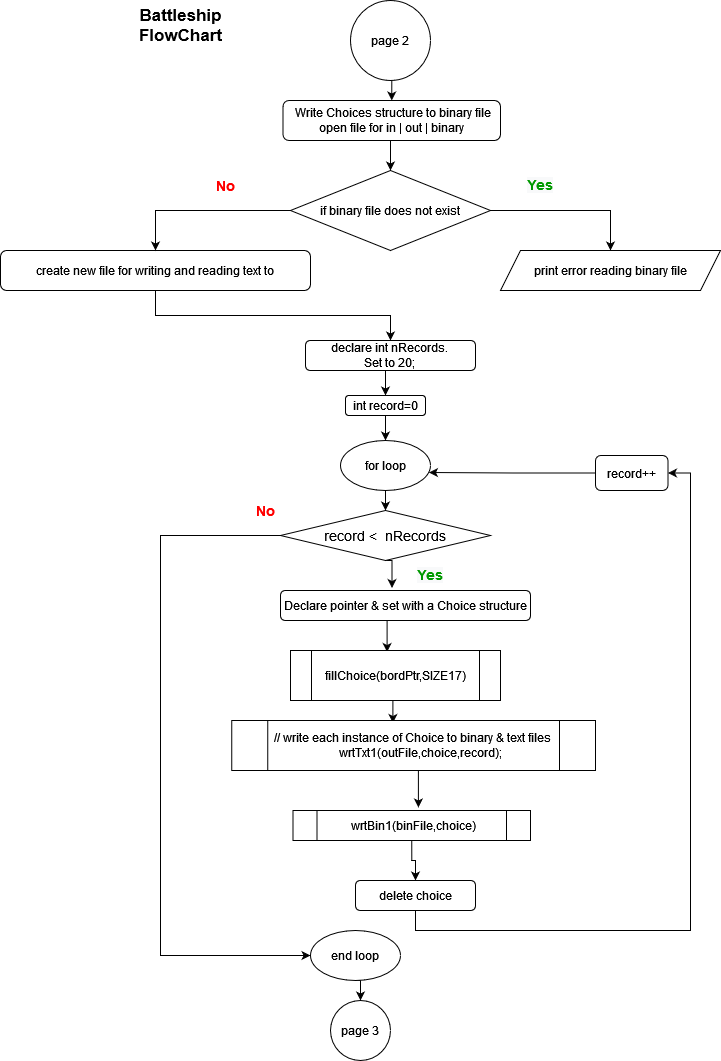

The diagram above was exported from draw.io. Its source (the exported page's mxGraphModel, read from the mxfile embedded in the PNG):
<mxGraphModel dx="1662" dy="900" grid="1" gridSize="10" guides="1" tooltips="1" connect="1" arrows="1" fold="1" page="1" pageScale="1" pageWidth="850" pageHeight="1100" math="0" shadow="0">
  <root>
    <mxCell id="0" />
    <mxCell id="1" parent="0" />
    <mxCell id="iHoeSnGCeqhUJpPHQT7B-2" style="edgeStyle=orthogonalEdgeStyle;rounded=0;orthogonalLoop=1;jettySize=auto;html=1;exitX=0.5;exitY=1;exitDx=0;exitDy=0;entryX=0.5;entryY=0;entryDx=0;entryDy=0;fontSize=12;fontColor=#000000;" parent="1" source="5DeqrbFxasPOALgo7AIt-1" target="5DeqrbFxasPOALgo7AIt-2" edge="1">
      <mxGeometry relative="1" as="geometry" />
    </mxCell>
    <mxCell id="5DeqrbFxasPOALgo7AIt-1" value="page 2" style="ellipse;whiteSpace=wrap;html=1;aspect=fixed;" parent="1" vertex="1">
      <mxGeometry x="400" y="40" width="80" height="80" as="geometry" />
    </mxCell>
    <mxCell id="iHoeSnGCeqhUJpPHQT7B-3" style="edgeStyle=orthogonalEdgeStyle;rounded=0;orthogonalLoop=1;jettySize=auto;html=1;exitX=0.5;exitY=1;exitDx=0;exitDy=0;entryX=0.5;entryY=0;entryDx=0;entryDy=0;fontSize=12;fontColor=#000000;" parent="1" source="5DeqrbFxasPOALgo7AIt-2" target="5DeqrbFxasPOALgo7AIt-6" edge="1">
      <mxGeometry relative="1" as="geometry" />
    </mxCell>
    <mxCell id="5DeqrbFxasPOALgo7AIt-2" value="&amp;nbsp;Write Choices structure to binary file&lt;br&gt;open file for in | out | binary" style="rounded=1;whiteSpace=wrap;html=1;labelBackgroundColor=#FFFFFF;fontSize=12;fontColor=#000000;fillColor=#FFFFFF;" parent="1" vertex="1">
      <mxGeometry x="332.5" y="140" width="217.5" height="40" as="geometry" />
    </mxCell>
    <mxCell id="u9QY_3HQjoFSm7LiD2SM-22" style="edgeStyle=orthogonalEdgeStyle;rounded=0;orthogonalLoop=1;jettySize=auto;html=1;exitX=0.5;exitY=1;exitDx=0;exitDy=0;fontSize=12;fontColor=#000000;entryX=0.5;entryY=0;entryDx=0;entryDy=0;entryPerimeter=0;" parent="1" source="5DeqrbFxasPOALgo7AIt-3" target="u9QY_3HQjoFSm7LiD2SM-13" edge="1">
      <mxGeometry relative="1" as="geometry">
        <mxPoint x="440" y="370" as="targetPoint" />
      </mxGeometry>
    </mxCell>
    <mxCell id="5DeqrbFxasPOALgo7AIt-3" value="create new file for writing and reading text to" style="rounded=1;whiteSpace=wrap;html=1;labelBackgroundColor=#FFFFFF;fontSize=12;fontColor=#000000;fillColor=#FFFFFF;" parent="1" vertex="1">
      <mxGeometry x="50" y="290" width="310" height="40" as="geometry" />
    </mxCell>
    <mxCell id="u9QY_3HQjoFSm7LiD2SM-42" style="edgeStyle=orthogonalEdgeStyle;rounded=0;orthogonalLoop=1;jettySize=auto;html=1;exitX=0.5;exitY=1;exitDx=0;exitDy=0;entryX=0.46;entryY=0.03;entryDx=0;entryDy=0;entryPerimeter=0;fontSize=12;fontColor=#000000;" parent="1" source="5DeqrbFxasPOALgo7AIt-4" target="u9QY_3HQjoFSm7LiD2SM-24" edge="1">
      <mxGeometry relative="1" as="geometry" />
    </mxCell>
    <mxCell id="5DeqrbFxasPOALgo7AIt-4" value="Declare pointer &amp;amp; set with a Choice structure" style="rounded=1;whiteSpace=wrap;html=1;labelBackgroundColor=#FFFFFF;fontSize=12;fontColor=#000000;fillColor=#FFFFFF;" parent="1" vertex="1">
      <mxGeometry x="330" y="630" width="250" height="30" as="geometry" />
    </mxCell>
    <mxCell id="5DeqrbFxasPOALgo7AIt-8" style="edgeStyle=orthogonalEdgeStyle;rounded=0;orthogonalLoop=1;jettySize=auto;html=1;exitX=1;exitY=0.5;exitDx=0;exitDy=0;entryX=0.5;entryY=0;entryDx=0;entryDy=0;fontSize=12;fontColor=#000000;" parent="1" source="5DeqrbFxasPOALgo7AIt-6" target="5DeqrbFxasPOALgo7AIt-7" edge="1">
      <mxGeometry relative="1" as="geometry" />
    </mxCell>
    <mxCell id="u9QY_3HQjoFSm7LiD2SM-11" style="edgeStyle=orthogonalEdgeStyle;rounded=0;orthogonalLoop=1;jettySize=auto;html=1;exitX=0;exitY=0.5;exitDx=0;exitDy=0;fontSize=12;fontColor=#000000;" parent="1" source="5DeqrbFxasPOALgo7AIt-6" target="5DeqrbFxasPOALgo7AIt-3" edge="1">
      <mxGeometry relative="1" as="geometry" />
    </mxCell>
    <mxCell id="5DeqrbFxasPOALgo7AIt-6" value="if binary file does not exist" style="rhombus;whiteSpace=wrap;html=1;labelBackgroundColor=#FFFFFF;fontSize=12;fontColor=#000000;fillColor=#FFFFFF;" parent="1" vertex="1">
      <mxGeometry x="340" y="210" width="200" height="80" as="geometry" />
    </mxCell>
    <mxCell id="5DeqrbFxasPOALgo7AIt-7" value="print error reading binary file" style="shape=parallelogram;perimeter=parallelogramPerimeter;whiteSpace=wrap;html=1;fixedSize=1;labelBackgroundColor=#FFFFFF;fontSize=12;fontColor=#000000;fillColor=#FFFFFF;" parent="1" vertex="1">
      <mxGeometry x="550" y="290" width="220" height="40" as="geometry" />
    </mxCell>
    <mxCell id="b0iI5qhyNpwb1ire_83b-1" value="&lt;b style=&quot;font-family: Helvetica; font-size: 14px; font-style: normal; font-variant-ligatures: normal; font-variant-caps: normal; letter-spacing: normal; orphans: 2; text-indent: 0px; text-transform: none; widows: 2; word-spacing: 0px; -webkit-text-stroke-width: 0px; background-color: rgb(248, 249, 250); text-decoration-thickness: initial; text-decoration-style: initial; text-decoration-color: initial;&quot;&gt;&lt;font color=&quot;#009900&quot;&gt;Yes&lt;/font&gt;&lt;/b&gt;" style="text;whiteSpace=wrap;html=1;fontSize=14;align=center;" parent="1" vertex="1">
      <mxGeometry x="570" y="210" width="40" height="30" as="geometry" />
    </mxCell>
    <mxCell id="PG0kr0GCvCi2oaFu1-j5-1" value="&lt;b&gt;&lt;font color=&quot;#ff0000&quot;&gt;No&lt;/font&gt;&lt;/b&gt;" style="text;html=1;resizable=0;autosize=1;align=center;verticalAlign=middle;points=[];fillColor=none;strokeColor=none;rounded=0;fontSize=14;" parent="1" vertex="1">
      <mxGeometry x="260" y="215" width="30" height="20" as="geometry" />
    </mxCell>
    <mxCell id="iHoeSnGCeqhUJpPHQT7B-4" style="edgeStyle=orthogonalEdgeStyle;rounded=0;orthogonalLoop=1;jettySize=auto;html=1;exitX=0.5;exitY=1;exitDx=0;exitDy=0;entryX=0.5;entryY=0;entryDx=0;entryDy=0;fontSize=12;fontColor=#000000;" parent="1" source="u9QY_3HQjoFSm7LiD2SM-13" target="u9QY_3HQjoFSm7LiD2SM-15" edge="1">
      <mxGeometry relative="1" as="geometry" />
    </mxCell>
    <mxCell id="u9QY_3HQjoFSm7LiD2SM-13" value="declare int nRecords.&lt;br&gt;Set to 20;" style="rounded=1;whiteSpace=wrap;html=1;" parent="1" vertex="1">
      <mxGeometry x="355" y="380" width="170" height="30" as="geometry" />
    </mxCell>
    <mxCell id="u9QY_3HQjoFSm7LiD2SM-14" style="edgeStyle=orthogonalEdgeStyle;rounded=0;orthogonalLoop=1;jettySize=auto;html=1;exitX=0.5;exitY=1;exitDx=0;exitDy=0;entryX=0.5;entryY=0;entryDx=0;entryDy=0;" parent="1" source="u9QY_3HQjoFSm7LiD2SM-15" target="u9QY_3HQjoFSm7LiD2SM-17" edge="1">
      <mxGeometry relative="1" as="geometry" />
    </mxCell>
    <mxCell id="u9QY_3HQjoFSm7LiD2SM-15" value="int record=0" style="rounded=1;whiteSpace=wrap;html=1;" parent="1" vertex="1">
      <mxGeometry x="395" y="435" width="80" height="20" as="geometry" />
    </mxCell>
    <mxCell id="u9QY_3HQjoFSm7LiD2SM-16" style="edgeStyle=orthogonalEdgeStyle;rounded=0;orthogonalLoop=1;jettySize=auto;html=1;exitX=0.5;exitY=1;exitDx=0;exitDy=0;entryX=0.5;entryY=0;entryDx=0;entryDy=0;" parent="1" source="u9QY_3HQjoFSm7LiD2SM-17" target="u9QY_3HQjoFSm7LiD2SM-18" edge="1">
      <mxGeometry relative="1" as="geometry" />
    </mxCell>
    <mxCell id="u9QY_3HQjoFSm7LiD2SM-17" value="for loop" style="ellipse;whiteSpace=wrap;html=1;" parent="1" vertex="1">
      <mxGeometry x="390" y="480" width="90" height="50" as="geometry" />
    </mxCell>
    <mxCell id="u9QY_3HQjoFSm7LiD2SM-37" style="edgeStyle=orthogonalEdgeStyle;rounded=0;orthogonalLoop=1;jettySize=auto;html=1;exitX=0.5;exitY=1;exitDx=0;exitDy=0;entryX=0.446;entryY=-0.083;entryDx=0;entryDy=0;entryPerimeter=0;fontSize=12;fontColor=#000000;" parent="1" source="u9QY_3HQjoFSm7LiD2SM-18" target="5DeqrbFxasPOALgo7AIt-4" edge="1">
      <mxGeometry relative="1" as="geometry" />
    </mxCell>
    <mxCell id="u9QY_3HQjoFSm7LiD2SM-49" style="edgeStyle=orthogonalEdgeStyle;rounded=0;orthogonalLoop=1;jettySize=auto;html=1;exitX=0;exitY=0.5;exitDx=0;exitDy=0;fontSize=12;fontColor=#000000;entryX=0;entryY=0.5;entryDx=0;entryDy=0;" parent="1" source="u9QY_3HQjoFSm7LiD2SM-18" target="u9QY_3HQjoFSm7LiD2SM-39" edge="1">
      <mxGeometry relative="1" as="geometry">
        <mxPoint x="200" y="1030" as="targetPoint" />
        <Array as="points">
          <mxPoint x="210" y="575" />
          <mxPoint x="210" y="995" />
        </Array>
      </mxGeometry>
    </mxCell>
    <mxCell id="u9QY_3HQjoFSm7LiD2SM-18" value="&lt;font style=&quot;font-size: 14px;&quot;&gt;record &amp;lt;&amp;nbsp; nRecords&lt;/font&gt;" style="rhombus;whiteSpace=wrap;html=1;" parent="1" vertex="1">
      <mxGeometry x="330" y="550" width="210" height="50" as="geometry" />
    </mxCell>
    <mxCell id="u9QY_3HQjoFSm7LiD2SM-19" style="edgeStyle=orthogonalEdgeStyle;rounded=0;orthogonalLoop=1;jettySize=auto;html=1;exitX=0;exitY=0.5;exitDx=0;exitDy=0;entryX=0.983;entryY=0.64;entryDx=0;entryDy=0;entryPerimeter=0;fontSize=12;fontColor=#000000;" parent="1" source="u9QY_3HQjoFSm7LiD2SM-20" target="u9QY_3HQjoFSm7LiD2SM-17" edge="1">
      <mxGeometry relative="1" as="geometry" />
    </mxCell>
    <mxCell id="u9QY_3HQjoFSm7LiD2SM-20" value="record++" style="rounded=1;whiteSpace=wrap;html=1;" parent="1" vertex="1">
      <mxGeometry x="645" y="495" width="72.5" height="35" as="geometry" />
    </mxCell>
    <mxCell id="u9QY_3HQjoFSm7LiD2SM-21" value="&lt;b&gt;&lt;font color=&quot;#ff0000&quot;&gt;No&lt;/font&gt;&lt;/b&gt;" style="text;html=1;resizable=0;autosize=1;align=center;verticalAlign=middle;points=[];fillColor=none;strokeColor=none;rounded=0;fontSize=14;" parent="1" vertex="1">
      <mxGeometry x="300" y="540" width="30" height="20" as="geometry" />
    </mxCell>
    <mxCell id="u9QY_3HQjoFSm7LiD2SM-43" style="edgeStyle=orthogonalEdgeStyle;rounded=0;orthogonalLoop=1;jettySize=auto;html=1;exitX=0.5;exitY=1;exitDx=0;exitDy=0;entryX=0.443;entryY=0.05;entryDx=0;entryDy=0;entryPerimeter=0;fontSize=12;fontColor=#000000;" parent="1" source="u9QY_3HQjoFSm7LiD2SM-24" target="u9QY_3HQjoFSm7LiD2SM-40" edge="1">
      <mxGeometry relative="1" as="geometry" />
    </mxCell>
    <mxCell id="u9QY_3HQjoFSm7LiD2SM-24" value="fillChoice(bordPtr,SIZE17)" style="shape=process;whiteSpace=wrap;html=1;backgroundOutline=1;labelBackgroundColor=#FFFFFF;fontSize=12;fontColor=#000000;fillColor=#FFFFFF;" parent="1" vertex="1">
      <mxGeometry x="340" y="690" width="210" height="50" as="geometry" />
    </mxCell>
    <mxCell id="u9QY_3HQjoFSm7LiD2SM-51" style="edgeStyle=orthogonalEdgeStyle;rounded=0;orthogonalLoop=1;jettySize=auto;html=1;exitX=0.5;exitY=1;exitDx=0;exitDy=0;entryX=0.5;entryY=0;entryDx=0;entryDy=0;fontSize=12;fontColor=#000000;" parent="1" source="u9QY_3HQjoFSm7LiD2SM-39" target="u9QY_3HQjoFSm7LiD2SM-50" edge="1">
      <mxGeometry relative="1" as="geometry" />
    </mxCell>
    <mxCell id="u9QY_3HQjoFSm7LiD2SM-39" value="end loop" style="ellipse;whiteSpace=wrap;html=1;" parent="1" vertex="1">
      <mxGeometry x="360" y="970" width="90" height="50" as="geometry" />
    </mxCell>
    <mxCell id="u9QY_3HQjoFSm7LiD2SM-46" style="edgeStyle=orthogonalEdgeStyle;rounded=0;orthogonalLoop=1;jettySize=auto;html=1;exitX=0.5;exitY=1;exitDx=0;exitDy=0;entryX=0.528;entryY=-0.1;entryDx=0;entryDy=0;entryPerimeter=0;fontSize=12;fontColor=#000000;" parent="1" source="u9QY_3HQjoFSm7LiD2SM-40" target="u9QY_3HQjoFSm7LiD2SM-41" edge="1">
      <mxGeometry relative="1" as="geometry" />
    </mxCell>
    <mxCell id="u9QY_3HQjoFSm7LiD2SM-40" value="&lt;div&gt;// write each instance of Choice to binary &amp;amp; text files&lt;/div&gt;&lt;div&gt;&amp;nbsp; &amp;nbsp; &amp;nbsp;wrtTxt1(outFile,choice,record);&lt;/div&gt;" style="shape=process;whiteSpace=wrap;html=1;backgroundOutline=1;labelBackgroundColor=#FFFFFF;fontSize=12;fontColor=#000000;fillColor=#FFFFFF;" parent="1" vertex="1">
      <mxGeometry x="281.25" y="760" width="363.75" height="50" as="geometry" />
    </mxCell>
    <mxCell id="u9QY_3HQjoFSm7LiD2SM-47" style="edgeStyle=orthogonalEdgeStyle;rounded=0;orthogonalLoop=1;jettySize=auto;html=1;exitX=0.5;exitY=1;exitDx=0;exitDy=0;entryX=0.5;entryY=0;entryDx=0;entryDy=0;fontSize=12;fontColor=#000000;" parent="1" source="u9QY_3HQjoFSm7LiD2SM-41" target="u9QY_3HQjoFSm7LiD2SM-45" edge="1">
      <mxGeometry relative="1" as="geometry" />
    </mxCell>
    <mxCell id="u9QY_3HQjoFSm7LiD2SM-41" value="&amp;nbsp;wrtBin1(binFile,choice)" style="shape=process;whiteSpace=wrap;html=1;backgroundOutline=1;labelBackgroundColor=#FFFFFF;fontSize=12;fontColor=#000000;fillColor=#FFFFFF;" parent="1" vertex="1">
      <mxGeometry x="342.5" y="850" width="237.5" height="30" as="geometry" />
    </mxCell>
    <mxCell id="u9QY_3HQjoFSm7LiD2SM-48" style="edgeStyle=orthogonalEdgeStyle;rounded=0;orthogonalLoop=1;jettySize=auto;html=1;exitX=0.5;exitY=1;exitDx=0;exitDy=0;entryX=1;entryY=0.5;entryDx=0;entryDy=0;fontSize=12;fontColor=#000000;" parent="1" source="u9QY_3HQjoFSm7LiD2SM-45" target="u9QY_3HQjoFSm7LiD2SM-20" edge="1">
      <mxGeometry relative="1" as="geometry">
        <Array as="points">
          <mxPoint x="465" y="970" />
          <mxPoint x="740" y="970" />
          <mxPoint x="740" y="513" />
        </Array>
      </mxGeometry>
    </mxCell>
    <mxCell id="u9QY_3HQjoFSm7LiD2SM-45" value="delete choice" style="rounded=1;whiteSpace=wrap;html=1;labelBackgroundColor=#FFFFFF;fontSize=12;fontColor=#000000;fillColor=#FFFFFF;" parent="1" vertex="1">
      <mxGeometry x="405" y="920" width="120" height="30" as="geometry" />
    </mxCell>
    <mxCell id="u9QY_3HQjoFSm7LiD2SM-50" value="page 3" style="ellipse;whiteSpace=wrap;html=1;aspect=fixed;" parent="1" vertex="1">
      <mxGeometry x="380" y="1040" width="60" height="60" as="geometry" />
    </mxCell>
    <mxCell id="GtnvxYWUTEEEY2edK6kb-1" value="&lt;b style=&quot;font-family: Helvetica; font-size: 14px; font-style: normal; font-variant-ligatures: normal; font-variant-caps: normal; letter-spacing: normal; orphans: 2; text-indent: 0px; text-transform: none; widows: 2; word-spacing: 0px; -webkit-text-stroke-width: 0px; background-color: rgb(248, 249, 250); text-decoration-thickness: initial; text-decoration-style: initial; text-decoration-color: initial;&quot;&gt;&lt;font color=&quot;#009900&quot;&gt;Yes&lt;/font&gt;&lt;/b&gt;" style="text;whiteSpace=wrap;html=1;fontSize=14;align=center;" parent="1" vertex="1">
      <mxGeometry x="460" y="600" width="40" height="30" as="geometry" />
    </mxCell>
    <mxCell id="iHoeSnGCeqhUJpPHQT7B-1" value="&lt;b&gt;Battleship&lt;br&gt;FlowChart&lt;br&gt;&lt;/b&gt;" style="text;html=1;resizable=0;autosize=1;align=center;verticalAlign=middle;points=[];fillColor=none;strokeColor=none;rounded=0;fontSize=17;" parent="1" vertex="1">
      <mxGeometry x="180" y="40" width="100" height="50" as="geometry" />
    </mxCell>
  </root>
</mxGraphModel>